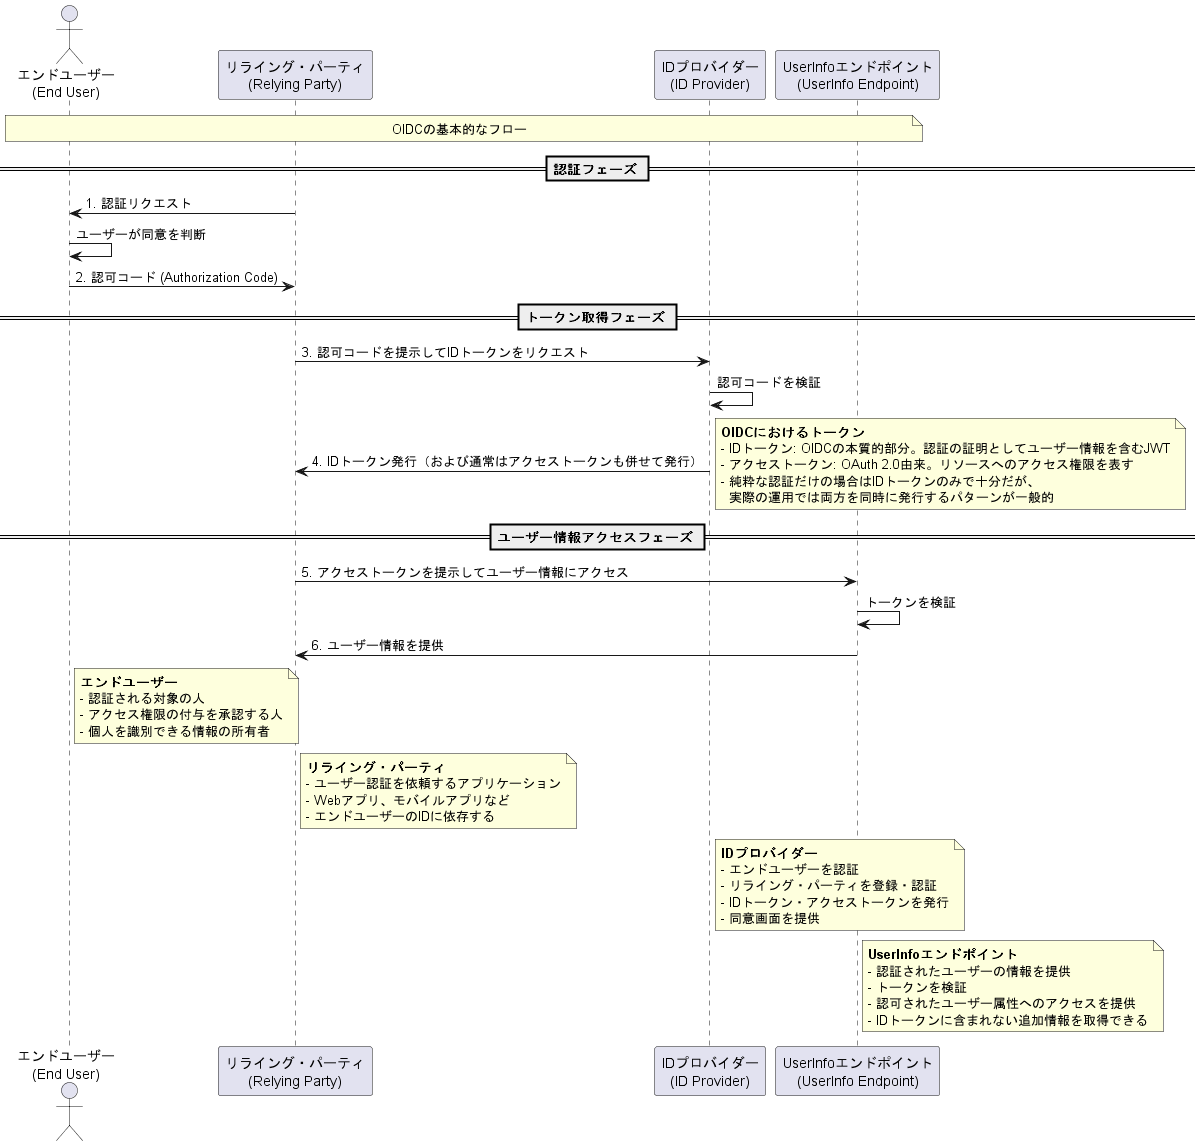

The diagram above was rendered by PlantUML. Its source (embedded in the PNG):
@startuml OIDC Flow

actor "エンドユーザー\n(End User)" as user
participant "リライング・パーティ\n(Relying Party)" as rp
participant "IDプロバイダー\n(ID Provider)" as idp
participant "UserInfoエンドポイント\n(UserInfo Endpoint)" as userInfo

note over user, userInfo
  OIDCの基本的なフロー
end note

== 認証フェーズ ==
rp -> user: 1. 認証リクエスト
user -> user: ユーザーが同意を判断
user -> rp: 2. 認可コード (Authorization Code)

== トークン取得フェーズ ==
rp -> idp: 3. 認可コードを提示してIDトークンをリクエスト
idp -> idp: 認可コードを検証
idp -> rp: 4. IDトークン発行（および通常はアクセストークンも併せて発行）

note right
  **OIDCにおけるトークン**
  - IDトークン: OIDCの本質的部分。認証の証明としてユーザー情報を含むJWT
  - アクセストークン: OAuth 2.0由来。リソースへのアクセス権限を表す
  - 純粋な認証だけの場合はIDトークンのみで十分だが、
    実際の運用では両方を同時に発行するパターンが一般的
end note

== ユーザー情報アクセスフェーズ ==
rp -> userInfo: 5. アクセストークンを提示してユーザー情報にアクセス
userInfo -> userInfo: トークンを検証
userInfo -> rp: 6. ユーザー情報を提供

note right of user
  **エンドユーザー**
  - 認証される対象の人
  - アクセス権限の付与を承認する人
  - 個人を識別できる情報の所有者
end note

note right of rp
  **リライング・パーティ**
  - ユーザー認証を依頼するアプリケーション
  - Webアプリ、モバイルアプリなど
  - エンドユーザーのIDに依存する
end note

note right of idp
  **IDプロバイダー**
  - エンドユーザーを認証
  - リライング・パーティを登録・認証
  - IDトークン・アクセストークンを発行
  - 同意画面を提供
end note

note right of userInfo
  **UserInfoエンドポイント**
  - 認証されたユーザーの情報を提供
  - トークンを検証
  - 認可されたユーザー属性へのアクセスを提供
  - IDトークンに含まれない追加情報を取得できる
end note

@enduml